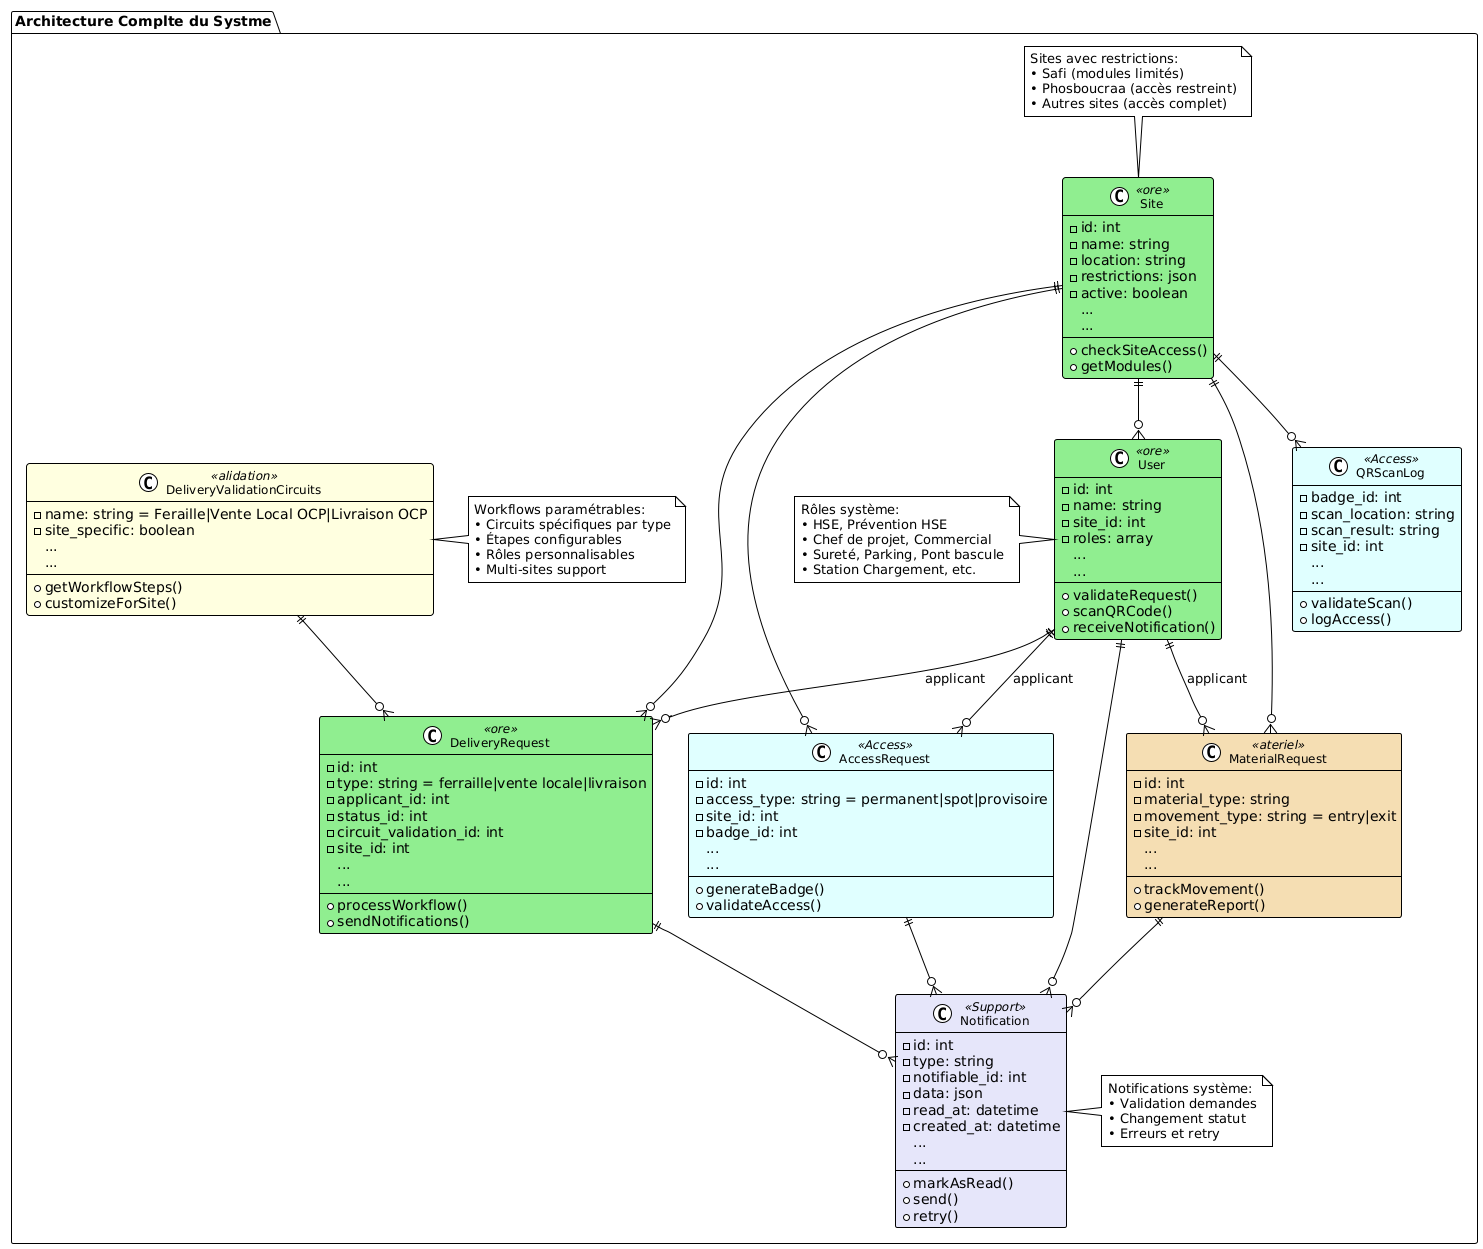

The diagram above was rendered by PlantUML. Its source (embedded in the PNG):
@startuml
!theme plain
skinparam class {
    BackgroundColor<<Ferraille>> LightBlue
    BackgroundColor<<VenteLocale>> LightCoral
    BackgroundColor<<Livraison>> LightSalmon
    BackgroundColor<<Materiel>> Wheat
    BackgroundColor<<Access>> LightCyan
    BackgroundColor<<Core>> LightGreen
    BackgroundColor<<Validation>> LightYellow
    BackgroundColor<<Support>> Lavender
    BorderColor Black
    FontSize 12
}

package "Architecture Complète du Système" {
    
    ' Disposition optimisée pour éviter les croisements de flèches
    
    ' Ligne du haut - Classes centrales
    class Site <<Core>> {
        -id: int
        -name: string
        -location: string
        -restrictions: json
        -active: boolean
        ...
        +checkSiteAccess()
        +getModules()
        ...
    }
    
    class DeliveryValidationCircuits <<Validation>> {
        -name: string = "Feraille|Vente Local OCP|Livraison OCP"
        -site_specific: boolean
        ...
        +getWorkflowSteps()
        +customizeForSite()
        ...
    }
    
    ' Ligne du milieu - User au centre
    class User <<Core>> {
        -id: int
        -name: string
        -site_id: int
        -roles: array
        ...
        +validateRequest()
        +scanQRCode()
        +receiveNotification()
        ...
    }
    
    ' Ligne du bas gauche - Requests
    class DeliveryRequest <<Core>> {
        -id: int
        -type: string = "ferraille|vente locale|livraison"
        -applicant_id: int
        -status_id: int
        -circuit_validation_id: int
        -site_id: int
        ...
        +processWorkflow()
        +sendNotifications()
        ...
    }
    
    class AccessRequest <<Access>> {
        -id: int
        -access_type: string = "permanent|spot|provisoire"
        -site_id: int
        -badge_id: int
        ...
        +generateBadge()
        +validateAccess()
        ...
    }
    
    class MaterialRequest <<Materiel>> {
        -id: int
        -material_type: string
        -movement_type: string = "entry|exit"
        -site_id: int
        ...
        +trackMovement()
        +generateReport()
        ...
    }
    
    ' Ligne du bas droite - Support
    class QRScanLog <<Access>> {
        -badge_id: int
        -scan_location: string
        -scan_result: string
        -site_id: int
        ...
        +validateScan()
        +logAccess()
        ...
    }
    
    class Notification <<Support>> {
        -id: int
        -type: string
        -notifiable_id: int
        -data: json
        -read_at: datetime
        -created_at: datetime
        ...
        +markAsRead()
        +send()
        +retry()
        ...
    }
    
    ' Notes repositionnées
    note top of Site
        Sites avec restrictions:
        • Safi (modules limités)
        • Phosboucraa (accès restreint)
        • Autres sites (accès complet)
    end note
    
    note right of DeliveryValidationCircuits
        Workflows paramétrables:
        • Circuits spécifiques par type
        • Étapes configurables
        • Rôles personnalisables
        • Multi-sites support
    end note
    
    note left of User
        Rôles système:
        • HSE, Prévention HSE
        • Chef de projet, Commercial
        • Sureté, Parking, Pont bascule
        • Station Chargement, etc.
    end note
    
    note right of Notification
        Notifications système:
        • Validation demandes
        • Changement statut
        • Erreurs et retry
    end note
}

' Relations organisées pour éviter les croisements
' Relations User -> Requests (côté gauche)
User ||--o{ DeliveryRequest : applicant
User ||--o{ AccessRequest : applicant  
User ||--o{ MaterialRequest : applicant

' Relations Site (du haut vers le bas)
Site ||--o{ User
Site ||--o{ DeliveryRequest
Site ||--o{ AccessRequest
Site ||--o{ MaterialRequest
Site ||--o{ QRScanLog

' Relation Validation (horizontale)
DeliveryValidationCircuits ||--o{ DeliveryRequest

' Relations Notifications (du centre vers la droite)
DeliveryRequest ||--o{ Notification
AccessRequest ||--o{ Notification
MaterialRequest ||--o{ Notification
User ||--o{ Notification
@enduml